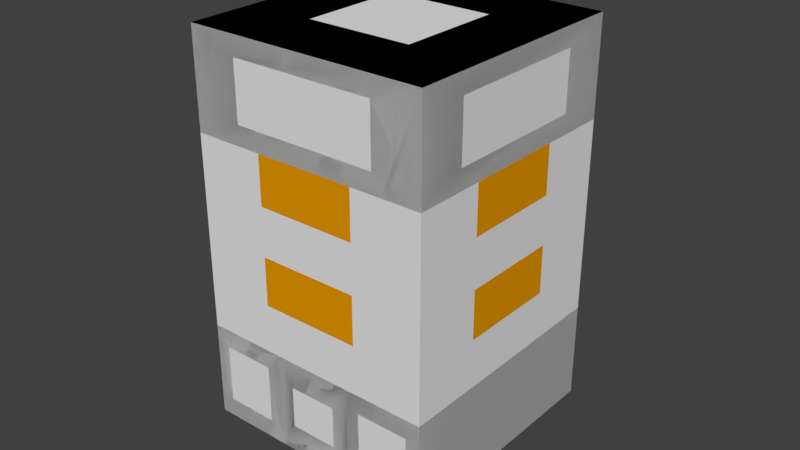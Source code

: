 # Source: ElectricBlastFurnace.blend  (saved by Blender 2.79.0; exported with 4.5.12 LTS)
import bpy
from mathutils import Matrix  # noqa: F401  (used for matrix-valued properties, if any)

bpy.ops.wm.read_factory_settings(use_empty=True)
scene = bpy.context.scene
scene.name = 'Scene'

# ---- collections
col_collection_1 = bpy.data.collections.new('Collection 1'); scene.collection.children.link(col_collection_1)

# ---- materials (node trees are filled in below, after node groups)
mat_orange = bpy.data.materials.new('orange')
mat_orange.alpha_threshold = 0.0
mat_orange.use_transparent_shadow = False
mat_orange.diffuse_color = (0.8, 0.32, 0.0, 1.0)
mat_orange.roughness = 0.5
mat_darkorange = bpy.data.materials.new('darkOrange')
mat_darkorange.alpha_threshold = 0.0
mat_darkorange.use_transparent_shadow = False
mat_darkorange.diffuse_color = (1.0, 0.5161, 0.1123, 1.0)
mat_darkorange.roughness = 0.5
mat_blank = bpy.data.materials.new('blank')
mat_blank.alpha_threshold = 0.0
mat_blank.use_transparent_shadow = False
mat_blank.roughness = 0.5
mat_blank.line_color = (0.0, 0.0, 0.0, 1.0)
mat_black = bpy.data.materials.new('black')
mat_black.alpha_threshold = 0.0
mat_black.use_transparent_shadow = False
mat_black.diffuse_color = (0.0, 0.0, 0.0, 1.0)
mat_black.roughness = 0.5
mat_gray25 = bpy.data.materials.new('gray25')
mat_gray25.alpha_threshold = 0.0
mat_gray25.use_transparent_shadow = False
mat_gray25.diffuse_color = (0.05088, 0.05088, 0.05088, 1.0)
mat_gray25.roughness = 0.5
mat_blue = bpy.data.materials.new('blue')
mat_blue.alpha_threshold = 0.0
mat_blue.use_transparent_shadow = False
mat_blue.diffuse_color = (0.0, 0.0, 1.0, 1.0)
mat_blue.roughness = 0.5

# ---- material node trees

# ---- world
world_world = bpy.data.worlds.new('World'); scene.world = world_world
world_world.color = (0.05088, 0.05088, 0.05088)
world_world.use_sun_shadow = False
world_world.sun_shadow_jitter_overblur = 0.0
world_world.cycles.sampling_method = 'MANUAL'

# ---- meshes
me_bounds = bpy.data.meshes.new('bounds')
me_bounds.from_pydata([(-1.0, -1.0, -1.0), (-1.0, -1.0, 1.0), (-1.0, 1.0, -1.0), (-1.0, 1.0, 1.0), (1.0, -1.0, -1.0), (1.0, -1.0, 1.0), (1.0, 1.0, -1.0), (1.0, 1.0, 1.0)], [], [(0, 1, 3, 2), (2, 3, 7, 6), (6, 7, 5, 4), (4, 5, 1, 0), (2, 6, 4, 0), (7, 3, 1, 5)])
me_bounds.use_remesh_preserve_volume = False
me_bounds.use_remesh_preserve_attributes = False
me_bounds.use_mirror_vertex_groups = False
me_bounds.update()
me_coil = bpy.data.meshes.new('Coil')
me_coil.from_pydata([(0.0, 3.25, -2.4), (0.0, 3.25, 2.4), (2.298, 2.298, -2.4), (2.298, 2.298, 2.4), (3.25, -1.421e-07, -2.4), (3.25, -1.421e-07, 2.4), (2.298, -2.298, -2.4), (2.298, -2.298, 2.4), (-2.841e-07, -3.25, -2.4), (-2.841e-07, -3.25, 2.4), (-2.298, -2.298, -2.4), (-2.298, -2.298, 2.4), (-3.25, 3.876e-08, -2.4), (-3.25, 3.876e-08, 2.4), (-2.298, 2.298, -2.4), (-2.298, 2.298, 2.4), (0.0, 3.25, -1.2), (0.0, 3.25, 0.0), (0.0, 3.25, 1.2), (2.298, 2.298, 1.2), (2.298, 2.298, 0.0), (2.298, 2.298, -1.2), (3.25, -1.421e-07, 1.2), (3.25, -1.421e-07, 0.0), (3.25, -1.421e-07, -1.2), (2.298, -2.298, 1.2), (2.298, -2.298, 0.0), (2.298, -2.298, -1.2), (-2.841e-07, -3.25, 1.2), (-2.841e-07, -3.25, 0.0), (-2.841e-07, -3.25, -1.2), (-2.298, -2.298, 1.2), (-2.298, -2.298, 0.0), (-2.298, -2.298, -1.2), (-3.25, 3.876e-08, 1.2), (-3.25, 3.876e-08, 0.0), (-3.25, 3.876e-08, -1.2), (-2.298, 2.298, 1.2), (-2.298, 2.298, 0.0), (-2.298, 2.298, -1.2), (0.0, 3.25, 0.0), (0.0, 3.25, 1.2), (2.298, 2.298, 1.2), (2.298, 2.298, 0.0), (3.25, -1.421e-07, 1.2), (3.25, -1.421e-07, 0.0), (2.298, -2.298, 1.2), (2.298, -2.298, 0.0), (-2.841e-07, -3.25, 1.2), (-2.841e-07, -3.25, 0.0), (-2.298, -2.298, 1.2), (-2.298, -2.298, 0.0), (-3.25, 3.876e-08, 0.0), (-2.298, 2.298, 1.2), (-2.298, 2.298, 0.0), (-0.03363, 2.762, -2.107), (1.92, 1.953, -2.107), (1.92, 1.953, -1.087), (2.729, -1.156e-07, -2.107), (2.729, -1.156e-07, -1.087), (1.92, -1.953, -2.107), (1.92, -1.953, -1.087), (-0.03363, -2.762, -2.107), (-0.03363, -2.762, -1.087), (-1.987, -1.953, -2.107), (-1.987, -1.953, -1.087), (-2.796, 3.805e-08, -2.107), (-2.796, 3.805e-08, -1.087), (-1.987, 1.953, -2.107), (-1.987, 1.953, -1.087), (-0.03363, 2.762, -1.087), (-2.796, 3.805e-08, 0.9531), (-2.796, 3.805e-08, 0.9531), (-1.987, 1.953, 0.9531), (-1.987, 1.953, 0.9531), (-1.987, -1.953, 0.9531), (-0.03363, 2.762, -0.06686), (-0.03363, 2.762, 0.9531), (1.92, 1.953, 0.9531), (1.92, 1.953, -0.06686), (2.729, -1.156e-07, 0.9531), (2.729, -1.156e-07, -0.06686), (1.92, -1.953, 0.9531), (1.92, -1.953, -0.06686), (-0.03363, -2.762, 0.9531), (-0.03363, -2.762, -0.06686), (-1.987, -1.953, 0.9531), (-1.987, -1.953, -0.06686), (-2.796, 3.805e-08, -0.06686), (-1.987, 1.953, -0.06686)], [], [(18, 1, 3, 19), (19, 3, 5, 22), (22, 5, 7, 25), (25, 7, 9, 28), (28, 9, 11, 31), (31, 11, 13, 34), (7, 5, 13), (34, 13, 15, 37), (37, 15, 1, 18), (10, 8, 62, 64), (39, 38, 17, 16), (18, 19, 42, 41), (40, 54, 89, 76), (36, 35, 38, 39), (34, 37, 73, 72), (42, 44, 80, 78), (33, 32, 35, 36), (20, 17, 40, 43), (21, 24, 59, 57), (30, 29, 32, 33), (35, 32, 51, 52), (45, 43, 79, 81), (27, 26, 29, 30), (25, 28, 48, 46), (36, 39, 69, 67), (24, 23, 26, 27), (29, 26, 47, 49), (44, 46, 82, 80), (21, 20, 23, 24), (19, 22, 44, 42), (8, 6, 60, 62), (16, 17, 20, 21), (47, 45, 81, 83), (24, 27, 61, 59), (0, 14, 68, 55), (46, 48, 84, 82), (39, 16, 70, 69), (49, 47, 83, 85), (6, 4, 58, 60), (48, 50, 86, 84), (27, 30, 63, 61), (17, 38, 54, 40), (26, 23, 45, 47), (37, 18, 41, 53), (22, 25, 46, 44), (32, 29, 49, 51), (28, 31, 50, 48), (38, 35, 52, 54), (23, 20, 43, 45), (68, 69, 70, 55), (66, 67, 69, 68), (75, 72, 71, 86), (64, 65, 67, 66), (62, 63, 65, 64), (60, 61, 63, 62), (58, 59, 61, 60), (56, 57, 59, 58), (55, 70, 57, 56), (72, 73, 74, 71), (89, 74, 77, 76), (88, 71, 74, 89), (87, 86, 71, 88), (85, 84, 86, 87), (83, 82, 84, 85), (81, 80, 82, 83), (79, 78, 80, 81), (76, 77, 78, 79), (2, 0, 55, 56), (43, 40, 76, 79), (33, 36, 67, 65), (53, 41, 77, 74), (41, 42, 78, 77), (54, 52, 88, 89), (16, 21, 57, 70), (31, 34, 72, 75), (12, 10, 64, 66), (30, 33, 65, 63), (52, 51, 87, 88), (4, 2, 56, 58), (51, 49, 85, 87), (14, 12, 66, 68), (37, 53, 74, 73), (50, 31, 75, 86), (5, 3, 13), (3, 1, 13), (1, 15, 13), (13, 11, 9), (9, 7, 13), (14, 0, 2), (2, 4, 6), (6, 8, 10), (10, 12, 14), (6, 10, 14, 2)])
me_coil.polygons.foreach_set('material_index', [0, 0, 0, 0, 0, 0, 0, 0, 0, 0, 0, 0, 0, 0, 0, 0, 0, 0, 0, 0, 0, 0, 0, 0, 0, 0, 0, 0, 0, 0, 0, 0, 0, 0, 0, 0, 0, 0, 0, 0, 0, 0, 0, 0, 0, 0, 0, 0, 0, 1, 1, 1, 1, 1, 1, 1, 1, 1, 1, 1, 1, 1, 1, 1, 1, 1, 1, 0, 0, 0, 0, 0, 0, 0, 0, 0, 0, 0, 0, 0, 0, 0, 0, 0, 0, 0, 0, 0, 0, 0, 0, 0, 0])
me_coil.materials.append(mat_orange)
me_coil.materials.append(mat_darkorange)
me_coil.use_remesh_preserve_volume = False
me_coil.use_remesh_preserve_attributes = False
me_coil.use_mirror_vertex_groups = False
me_coil.update()
me_base = bpy.data.meshes.new('Base')
me_base.from_pydata([(0.8, 0.8254, -0.5502), (0.8, -0.8254, -0.5502), (-1.0, -1.0, -1.0), (-1.0, 1.0, -1.0), (0.8, 0.8254, 0.5502), (0.8, -0.8254, 0.5502), (-1.0, -1.0, 1.0), (-1.0, 1.0, 1.0), (0.7172, 0.7172, 4.5), (0.7172, -0.7172, 4.5), (-0.7172, -0.7172, 4.5), (-0.7172, 0.7172, 4.5), (0.3115, 0.3115, 6.0), (0.3115, -0.3115, 6.0), (-0.3115, -0.3115, 6.0), (-0.3115, 0.3115, 6.0), (0.8, 0.5079, -0.5502), (0.8, -0.5079, -0.5502), (0.8, 0.5079, 0.5502), (0.8, -0.5079, 0.5502), (1.0, -0.3333, -1.0), (1.0, -1.0, -1.0), (1.0, -0.3333, 1.0), (1.0, -1.0, 1.0), (1.0, 1.0, -1.0), (1.0, 0.3333, -1.0), (1.0, 1.0, 1.0), (1.0, 0.3333, 1.0), (1.0, -0.4495, -0.6086), (1.0, -0.8838, -0.6086), (1.0, -0.4495, 0.6086), (1.0, -0.8838, 0.6086), (1.0, 0.8838, -0.6086), (1.0, 0.4495, -0.6086), (1.0, 0.8838, 0.6086), (1.0, 0.4495, 0.6086), (1.0, 1.0, 7.0), (1.0, -1.0, 7.0), (-1.0, 1.0, 7.0), (-1.0, -1.0, 7.0), (0.4343, 0.4343, 7.0), (0.4343, -0.4343, 7.0), (-0.4343, 0.4343, 7.0), (-0.4343, -0.4343, 7.0), (1.0, 1.0, 5.0), (1.0, -1.0, 5.0), (-1.0, 1.0, 5.0), (-1.0, -1.0, 5.0), (1.0, 0.6, 5.4), (1.0, 0.6, 6.6), (1.0, -0.6, 6.6), (1.0, -0.6, 5.4), (0.6, -1.0, 5.4), (0.6, -1.0, 6.6), (-0.6, -1.0, 6.6), (-0.6, -1.0, 5.4), (-1.0, -0.6, 5.4), (-1.0, -0.6, 6.6), (-1.0, 0.6, 6.6), (-1.0, 0.6, 5.4), (0.6, 1.0, 6.6), (0.6, 1.0, 5.4), (-0.6, 1.0, 5.4), (-0.6, 1.0, 6.6), (0.75, 0.6, 5.4), (0.75, 0.6, 6.6), (0.75, -0.6, 6.6), (0.75, -0.6, 5.4), (0.6, -0.75, 5.4), (0.6, -0.75, 6.6), (-0.6, -0.75, 6.6), (-0.6, -0.75, 5.4), (-0.75, -0.6, 5.4), (-0.75, -0.6, 6.6), (-0.75, 0.6, 6.6), (-0.75, 0.6, 5.4), (0.6, 0.75, 6.6), (0.6, 0.75, 5.4), (-0.6, 0.75, 5.4), (-0.6, 0.75, 6.6), (1.0, 0.2, -0.4333), (1.0, 0.2, 0.4333), (1.0, -0.2, 0.4333), (1.0, -0.2, -0.4333), (0.8551, 0.2, 0.4186), (0.9449, 0.2, -0.4186), (0.9449, -0.2, -0.4186), (0.8551, -0.2, 0.4186)], [], [(25, 20, 2), (22, 27, 7), (0, 4, 18, 16), (21, 23, 6, 2), (2, 6, 7, 3), (26, 24, 3, 7), (8, 9, 10, 11), (12, 15, 14, 13), (17, 19, 5, 1), (83, 80, 85, 86), (28, 29, 21, 20), (31, 30, 22, 23), (32, 33, 25, 24), (34, 32, 24, 26), (29, 31, 23, 21), (35, 34, 26, 27), (33, 35, 27, 25), (30, 28, 20, 22), (17, 1, 29, 28), (5, 19, 30, 31), (0, 16, 33, 32), (4, 0, 32, 34), (1, 5, 31, 29), (18, 4, 34, 35), (16, 18, 35, 33), (19, 17, 28, 30), (40, 41, 37, 36), (42, 40, 36, 38), (41, 43, 39, 37), (43, 42, 38, 39), (12, 13, 41, 40), (15, 12, 40, 42), (13, 14, 43, 41), (14, 15, 42, 43), (9, 8, 44, 45), (8, 11, 46, 44), (10, 9, 45, 47), (11, 10, 47, 46), (44, 36, 49, 48), (36, 37, 50, 49), (37, 45, 51, 50), (45, 44, 48, 51), (45, 37, 53, 52), (37, 39, 54, 53), (39, 47, 55, 54), (47, 45, 52, 55), (47, 39, 57, 56), (39, 38, 58, 57), (38, 46, 59, 58), (46, 47, 56, 59), (36, 44, 61, 60), (44, 46, 62, 61), (46, 38, 63, 62), (38, 36, 60, 63), (64, 65, 66, 67), (49, 65, 64, 48), (50, 66, 65, 49), (51, 67, 66, 50), (48, 64, 67, 51), (68, 69, 70, 71), (53, 69, 68, 52), (54, 70, 69, 53), (55, 71, 70, 54), (52, 68, 71, 55), (72, 73, 74, 75), (57, 73, 72, 56), (58, 74, 73, 57), (59, 75, 74, 58), (56, 72, 75, 59), (76, 77, 78, 79), (61, 77, 76, 60), (62, 78, 77, 61), (63, 79, 78, 62), (60, 76, 79, 63), (25, 27, 81, 80), (27, 22, 82, 81), (22, 20, 83, 82), (20, 25, 80, 83), (85, 84, 87, 86), (81, 82, 87, 84), (80, 81, 84, 85), (82, 83, 86, 87), (6, 23, 22, 7), (20, 21, 2), (27, 26, 7), (25, 2, 3, 24)])
me_base.polygons.foreach_set('material_index', [0, 0, 1, 0, 0, 0, 0, 1, 1, 0, 0, 0, 0, 0, 0, 0, 0, 0, 0, 0, 0, 0, 0, 0, 0, 0, 0, 0, 0, 0, 0, 0, 0, 0, 0, 0, 0, 0, 0, 0, 0, 0, 0, 0, 0, 0, 0, 0, 0, 0, 0, 0, 0, 0, 2, 0, 0, 0, 0, 2, 0, 0, 0, 0, 2, 0, 0, 0, 0, 2, 0, 0, 0, 0, 0, 0, 0, 0, 3, 0, 0, 0, 0, 0, 0, 0])
me_base.materials.append(mat_blank)
me_base.materials.append(mat_black)
me_base.materials.append(mat_gray25)
me_base.materials.append(mat_blue)
me_base.use_remesh_preserve_volume = False
me_base.use_remesh_preserve_attributes = False
me_base.use_mirror_vertex_groups = False
me_base.update()

# ---- objects
ob_bounds = bpy.data.objects.new('bounds', me_bounds)
ob_coil = bpy.data.objects.new('Coil', me_coil)
ob_base = bpy.data.objects.new('Base', me_base)

# ---- transforms, parenting, visibility, modifiers, constraints
ob_bounds.location = (0.0, 0.0, 4.8)
ob_bounds.rotation_euler = (0.0, -0.0, -1.571)
ob_bounds.scale = (3.0, 3.0, 4.8)
ob_bounds.display_type = 'BOUNDS'
ob_bounds.lineart.crease_threshold = 0.0
ob_coil.location = (0.0, 0.0, 4.8)
ob_coil.rotation_euler = (0.0, -0.0, -1.178)
ob_coil.lineart.crease_threshold = 0.0
ob_base.location = (0.0, 0.0, 1.2)
ob_base.rotation_euler = (0.0, -0.0, -1.571)
ob_base.scale = (3.0, 3.0, 1.2)
ob_base.lock_rotations_4d = False
ob_base.empty_display_type = 'ARROWS'
ob_base.lineart.crease_threshold = 0.0

# ---- collection membership
col_collection_1.objects.link(ob_bounds)
col_collection_1.objects.link(ob_coil)
col_collection_1.objects.link(ob_base)

# ---- scene / render settings (as saved in the file)
scene.frame_start = 1; scene.frame_end = 250; scene.frame_set(1)
scene.render.engine = 'BLENDER_EEVEE_NEXT'
scene.render.resolution_percentage = 50
scene.render.dither_intensity = 0.0
scene.cycles.use_denoising = False
scene.cycles.samples = 128
scene.cycles.sampling_pattern = 'TABULATED_SOBOL'
scene.cycles.use_adaptive_sampling = False
scene.cycles.use_light_tree = False
scene.cycles.blur_glossy = 0.0
scene.cycles.sample_clamp_indirect = 0.0
scene.view_settings.view_transform = 'Standard'
bpy.context.view_layer.update()

# ---- added for rendering (the .blend has no active camera and no usable light): camera, sun
cam_auto = bpy.data.cameras.new('AutoCamera')
cam_auto.lens = 50.0
cam_auto.sensor_width = 36.0
cam_auto.clip_end = 1000.0
ob_auto_camera = bpy.data.objects.new('AutoCamera', cam_auto)
scene.collection.objects.link(ob_auto_camera)
ob_auto_camera.location = (14.2259, -17.0711, 16.1807)
ob_auto_camera.rotation_euler = (1.09748, -7.21219e-08, 0.694738)
scene.camera = ob_auto_camera
light_auto_sun = bpy.data.lights.new('AutoSun', 'SUN')
light_auto_sun.energy = 3.0
light_auto_sun.angle = 0.0523599
ob_auto_sun = bpy.data.objects.new('AutoSun', light_auto_sun)
scene.collection.objects.link(ob_auto_sun)
ob_auto_sun.rotation_euler = (0.872665, 0.174533, 0.523599)
bpy.context.view_layer.update()
